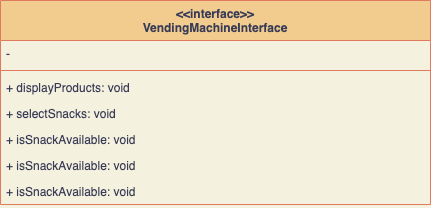

The diagram above was exported from draw.io. Its source (the exported page's mxGraphModel, read from the mxfile embedded in the PNG):
<mxGraphModel dx="962" dy="608" grid="1" gridSize="10" guides="1" tooltips="1" connect="1" arrows="1" fold="1" page="1" pageScale="1" pageWidth="827" pageHeight="1169" background="#F4F1DE" math="0" shadow="0">
  <root>
    <mxCell id="0" />
    <mxCell id="1" parent="0" />
    <mxCell id="13" value="&lt;&lt;interface&gt;&gt;&#10;VendingMachineInterface" style="swimlane;fontStyle=1;align=center;verticalAlign=top;childLayout=stackLayout;horizontal=1;startSize=40;horizontalStack=0;resizeParent=1;resizeParentMax=0;resizeLast=0;collapsible=1;marginBottom=0;fillColor=#F2CC8F;strokeColor=#E07A5F;fontColor=#393C56;" vertex="1" parent="1">
      <mxGeometry x="40" y="70" width="430" height="204" as="geometry" />
    </mxCell>
    <mxCell id="14" value="-" style="text;strokeColor=none;fillColor=none;align=left;verticalAlign=top;spacingLeft=4;spacingRight=4;overflow=hidden;rotatable=0;points=[[0,0.5],[1,0.5]];portConstraint=eastwest;fontColor=#393C56;" vertex="1" parent="13">
      <mxGeometry y="40" width="430" height="26" as="geometry" />
    </mxCell>
    <mxCell id="15" value="" style="line;strokeWidth=1;fillColor=none;align=left;verticalAlign=middle;spacingTop=-1;spacingLeft=3;spacingRight=3;rotatable=0;labelPosition=right;points=[];portConstraint=eastwest;labelBackgroundColor=#F4F1DE;strokeColor=#E07A5F;fontColor=#393C56;" vertex="1" parent="13">
      <mxGeometry y="66" width="430" height="8" as="geometry" />
    </mxCell>
    <mxCell id="17" value="+ displayProducts: void" style="text;strokeColor=none;fillColor=none;align=left;verticalAlign=top;spacingLeft=4;spacingRight=4;overflow=hidden;rotatable=0;points=[[0,0.5],[1,0.5]];portConstraint=eastwest;fontColor=#393C56;" vertex="1" parent="13">
      <mxGeometry y="74" width="430" height="26" as="geometry" />
    </mxCell>
    <mxCell id="16" value="+ selectSnacks: void" style="text;strokeColor=none;fillColor=none;align=left;verticalAlign=top;spacingLeft=4;spacingRight=4;overflow=hidden;rotatable=0;points=[[0,0.5],[1,0.5]];portConstraint=eastwest;fontColor=#393C56;" vertex="1" parent="13">
      <mxGeometry y="100" width="430" height="26" as="geometry" />
    </mxCell>
    <mxCell id="18" value="+ isSnackAvailable: void" style="text;strokeColor=none;fillColor=none;align=left;verticalAlign=top;spacingLeft=4;spacingRight=4;overflow=hidden;rotatable=0;points=[[0,0.5],[1,0.5]];portConstraint=eastwest;fontColor=#393C56;" vertex="1" parent="13">
      <mxGeometry y="126" width="430" height="26" as="geometry" />
    </mxCell>
    <mxCell id="20" value="+ isSnackAvailable: void" style="text;strokeColor=none;fillColor=none;align=left;verticalAlign=top;spacingLeft=4;spacingRight=4;overflow=hidden;rotatable=0;points=[[0,0.5],[1,0.5]];portConstraint=eastwest;fontColor=#393C56;" vertex="1" parent="13">
      <mxGeometry y="152" width="430" height="26" as="geometry" />
    </mxCell>
    <mxCell id="19" value="+ isSnackAvailable: void" style="text;strokeColor=none;fillColor=none;align=left;verticalAlign=top;spacingLeft=4;spacingRight=4;overflow=hidden;rotatable=0;points=[[0,0.5],[1,0.5]];portConstraint=eastwest;fontColor=#393C56;" vertex="1" parent="13">
      <mxGeometry y="178" width="430" height="26" as="geometry" />
    </mxCell>
  </root>
</mxGraphModel>